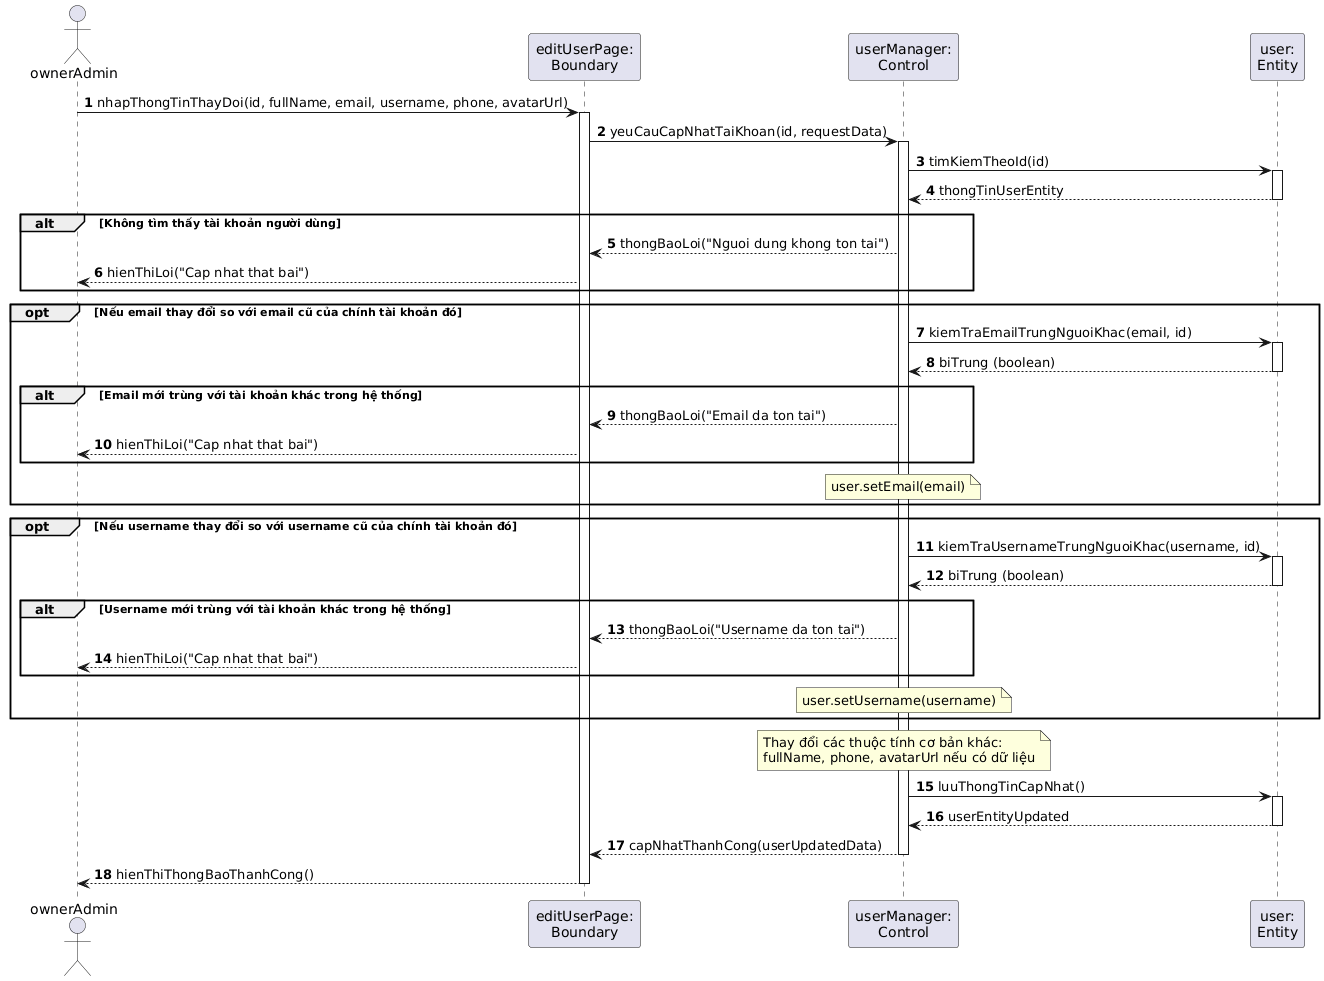

The diagram above was rendered by PlantUML. Its source (embedded in the PNG):
@startuml
autonumber
skinparam BoxPadding 5
skinparam ParticipantPadding 5

actor "ownerAdmin" as Actor
participant "editUserPage:\nBoundary" as View
participant "userManager:\nControl" as Ctrl
participant "user:\nEntity" as UserEnt

Actor -> View : nhapThongTinThayDoi(id, fullName, email, username, phone, avatarUrl)
activate View

View -> Ctrl : yeuCauCapNhatTaiKhoan(id, requestData)
activate Ctrl

Ctrl -> UserEnt : timKiemTheoId(id)
activate UserEnt
UserEnt --> Ctrl : thongTinUserEntity
deactivate UserEnt

alt Không tìm thấy tài khoản người dùng
    Ctrl --> View : thongBaoLoi("Nguoi dung khong ton tai")
    View --> Actor : hienThiLoi("Cap nhat that bai")
end

opt Nếu email thay đổi so với email cũ của chính tài khoản đó
    Ctrl -> UserEnt : kiemTraEmailTrungNguoiKhac(email, id)
    activate UserEnt
    UserEnt --> Ctrl : biTrung (boolean)
    deactivate UserEnt
    alt Email mới trùng với tài khoản khác trong hệ thống
        Ctrl --> View : thongBaoLoi("Email da ton tai")
        View --> Actor : hienThiLoi("Cap nhat that bai")
    end
    note over Ctrl: user.setEmail(email)
end

opt Nếu username thay đổi so với username cũ của chính tài khoản đó
    Ctrl -> UserEnt : kiemTraUsernameTrungNguoiKhac(username, id)
    activate UserEnt
    UserEnt --> Ctrl : biTrung (boolean)
    deactivate UserEnt
    alt Username mới trùng với tài khoản khác trong hệ thống
        Ctrl --> View : thongBaoLoi("Username da ton tai")
        View --> Actor : hienThiLoi("Cap nhat that bai")
    end
    note over Ctrl: user.setUsername(username)
end

note over Ctrl: Thay đổi các thuộc tính cơ bản khác:\nfullName, phone, avatarUrl nếu có dữ liệu

Ctrl -> UserEnt : luuThongTinCapNhat()
activate UserEnt
UserEnt --> Ctrl : userEntityUpdated
deactivate UserEnt

Ctrl --> View : capNhatThanhCong(userUpdatedData)
deactivate Ctrl

View --> Actor : hienThiThongBaoThanhCong()
deactivate View
@endum